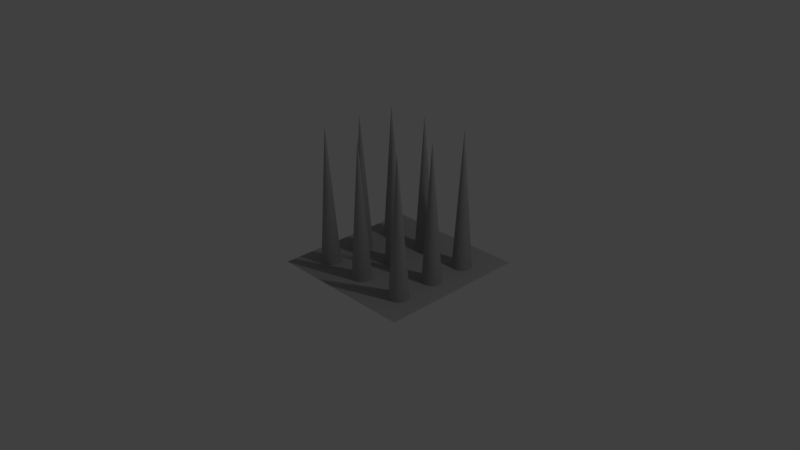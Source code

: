 # Source: spikes1.blend  (saved by Blender 2.77.0; exported with 4.5.12 LTS)
import bpy
from mathutils import Matrix  # noqa: F401  (used for matrix-valued properties, if any)

bpy.ops.wm.read_factory_settings(use_empty=True)
scene = bpy.context.scene
scene.name = 'Scene'

# ---- collections
col_collection_1 = bpy.data.collections.new('Collection 1'); scene.collection.children.link(col_collection_1)

# ---- materials (node trees are filled in below, after node groups)
mat_material_001 = bpy.data.materials.new('Material.001')
mat_material_001.alpha_threshold = 0.0
mat_material_001.use_transparent_shadow = False
mat_material_001.diffuse_color = (0.3931, 0.3931, 0.3931, 1.0)
mat_material_001.roughness = 0.5

# ---- material node trees

# ---- world
world_world = bpy.data.worlds.new('World'); scene.world = world_world
world_world.color = (0.05088, 0.05088, 0.05088)
world_world.use_sun_shadow = False
world_world.sun_shadow_jitter_overblur = 0.0
world_world.cycles.sampling_method = 'MANUAL'

# ---- cameras
cam_camera = bpy.data.cameras.new('Camera')
cam_camera.clip_end = 100.0
cam_camera.lens = 35.0
cam_camera.sensor_width = 32.0
cam_camera.sensor_height = 18.0
cam_camera.ortho_scale = 7.314
cam_camera.dof.focus_distance = 0.0
cam_camera.dof.aperture_fstop = 128.0

# ---- lights
light_lamp = bpy.data.lights.new('Lamp', 'POINT')
light_lamp.transmission_factor = 0.0
light_lamp.cutoff_distance = 30.0
light_lamp.energy = 100.0
light_lamp.shadow_buffer_clip_start = 1.001
light_lamp.shadow_soft_size = 0.1
light_lamp.shadow_maximum_resolution = 0.006
light_lamp.use_absolute_resolution = True

# ---- meshes
me_cone_006 = bpy.data.meshes.new('Cone.006')
me_cone_006.from_pydata([(9.035, 1.0, -1.0), (9.23, 0.9808, -1.0), (9.417, 0.9239, -1.0), (9.59, 0.8315, -1.0), (9.742, 0.7071, -1.0), (9.866, 0.5556, -1.0), (9.959, 0.3827, -1.0), (10.02, 0.1951, -1.0), (10.03, 7.55e-08, -1.0), (9.035, 0.0, 1.0), (10.02, -0.1951, -1.0), (9.959, -0.3827, -1.0), (9.866, -0.5556, -1.0), (9.742, -0.7071, -1.0), (9.59, -0.8315, -1.0), (9.417, -0.9239, -1.0), (9.23, -0.9808, -1.0), (9.035, -1.0, -1.0), (8.84, -0.9808, -1.0), (8.652, -0.9239, -1.0), (8.479, -0.8315, -1.0), (8.328, -0.7071, -1.0), (8.203, -0.5556, -1.0), (8.111, -0.3827, -1.0), (8.054, -0.1951, -1.0), (8.035, 9.656e-07, -1.0), (8.054, 0.1951, -1.0), (8.111, 0.3827, -1.0), (8.203, 0.5556, -1.0), (8.328, 0.7071, -1.0), (8.479, 0.8315, -1.0), (8.652, 0.9239, -1.0), (8.84, 0.9808, -1.0), (4.267, 1.0, -1.0), (4.462, 0.9808, -1.0), (4.65, 0.9239, -1.0), (4.823, 0.8315, -1.0), (4.974, 0.7071, -1.0), (5.098, 0.5556, -1.0), (5.191, 0.3827, -1.0), (5.248, 0.1951, -1.0), (5.267, 7.55e-08, -1.0), (4.267, 0.0, 1.0), (5.248, -0.1951, -1.0), (5.191, -0.3827, -1.0), (5.098, -0.5556, -1.0), (4.974, -0.7071, -1.0), (4.823, -0.8315, -1.0), (4.65, -0.9239, -1.0), (4.462, -0.9808, -1.0), (4.267, -1.0, -1.0), (4.072, -0.9808, -1.0), (3.884, -0.9239, -1.0), (3.711, -0.8315, -1.0), (3.56, -0.7071, -1.0), (3.436, -0.5556, -1.0), (3.343, -0.3827, -1.0), (3.286, -0.1951, -1.0), (3.267, 9.656e-07, -1.0), (3.286, 0.1951, -1.0), (3.343, 0.3827, -1.0), (3.436, 0.5556, -1.0), (3.56, 0.7071, -1.0), (3.711, 0.8315, -1.0), (3.884, 0.9239, -1.0), (4.072, 0.9808, -1.0), (0.0, 1.0, -1.0), (0.1951, 0.9808, -1.0), (0.3827, 0.9239, -1.0), (0.5556, 0.8315, -1.0), (0.7071, 0.7071, -1.0), (0.8315, 0.5556, -1.0), (0.9239, 0.3827, -1.0), (0.9808, 0.1951, -1.0), (1.0, 7.55e-08, -1.0), (0.0, 0.0, 1.0), (0.9808, -0.1951, -1.0), (0.9239, -0.3827, -1.0), (0.8315, -0.5556, -1.0), (0.7071, -0.7071, -1.0), (0.5556, -0.8315, -1.0), (0.3827, -0.9239, -1.0), (0.1951, -0.9808, -1.0), (-3.258e-07, -1.0, -1.0), (-0.1951, -0.9808, -1.0), (-0.3827, -0.9239, -1.0), (-0.5556, -0.8315, -1.0), (-0.7071, -0.7071, -1.0), (-0.8315, -0.5556, -1.0), (-0.9239, -0.3827, -1.0), (-0.9808, -0.1951, -1.0), (-1.0, 9.656e-07, -1.0), (-0.9808, 0.1951, -1.0), (-0.9239, 0.3827, -1.0), (-0.8315, 0.5556, -1.0), (-0.7071, 0.7071, -1.0), (-0.5556, 0.8315, -1.0), (-0.3827, 0.9239, -1.0), (-0.1951, 0.9808, -1.0), (-3.333e-08, -2.823, -1.0), (0.1951, -2.843, -1.0), (0.3827, -2.9, -1.0), (0.5556, -2.992, -1.0), (0.7071, -3.116, -1.0), (0.8315, -3.268, -1.0), (0.9239, -3.441, -1.0), (0.9808, -3.628, -1.0), (1.0, -3.823, -1.0), (0.0, -3.823, 1.0), (0.9808, -4.019, -1.0), (0.9239, -4.206, -1.0), (0.8315, -4.379, -1.0), (0.7071, -4.531, -1.0), (0.5556, -4.655, -1.0), (0.3827, -4.747, -1.0), (0.1951, -4.804, -1.0), (-2.925e-07, -4.823, -1.0), (-0.1951, -4.804, -1.0), (-0.3827, -4.747, -1.0), (-0.5556, -4.655, -1.0), (-0.7071, -4.531, -1.0), (-0.8315, -4.379, -1.0), (-0.9239, -4.206, -1.0), (-0.9808, -4.019, -1.0), (-1.0, -3.823, -1.0), (-0.9808, -3.628, -1.0), (-0.9239, -3.441, -1.0), (-0.8315, -3.268, -1.0), (-0.7071, -3.116, -1.0), (-0.5556, -2.992, -1.0), (-0.3827, -2.9, -1.0), (-0.1951, -2.843, -1.0), (4.267, -2.823, -1.0), (4.462, -2.843, -1.0), (4.65, -2.9, -1.0), (4.823, -2.992, -1.0), (4.974, -3.116, -1.0), (5.098, -3.268, -1.0), (5.191, -3.441, -1.0), (5.248, -3.628, -1.0), (5.267, -3.823, -1.0), (4.267, -3.823, 1.0), (5.248, -4.019, -1.0), (5.191, -4.206, -1.0), (5.098, -4.379, -1.0), (4.974, -4.531, -1.0), (4.823, -4.655, -1.0), (4.65, -4.747, -1.0), (4.462, -4.804, -1.0), (4.267, -4.823, -1.0), (4.072, -4.804, -1.0), (3.884, -4.747, -1.0), (3.711, -4.655, -1.0), (3.56, -4.531, -1.0), (3.436, -4.379, -1.0), (3.343, -4.206, -1.0), (3.286, -4.019, -1.0), (3.267, -3.823, -1.0), (3.286, -3.628, -1.0), (3.343, -3.441, -1.0), (3.436, -3.268, -1.0), (3.56, -3.116, -1.0), (3.711, -2.992, -1.0), (3.884, -2.9, -1.0), (4.072, -2.843, -1.0), (9.035, -2.823, -1.0), (9.23, -2.843, -1.0), (9.417, -2.9, -1.0), (9.59, -2.992, -1.0), (9.742, -3.116, -1.0), (9.866, -3.268, -1.0), (9.959, -3.441, -1.0), (10.02, -3.628, -1.0), (10.03, -3.823, -1.0), (9.035, -3.823, 1.0), (10.02, -4.019, -1.0), (9.959, -4.206, -1.0), (9.866, -4.379, -1.0), (9.742, -4.531, -1.0), (9.59, -4.655, -1.0), (9.417, -4.747, -1.0), (9.23, -4.804, -1.0), (9.035, -4.823, -1.0), (8.84, -4.804, -1.0), (8.652, -4.747, -1.0), (8.479, -4.655, -1.0), (8.328, -4.531, -1.0), (8.203, -4.379, -1.0), (8.111, -4.206, -1.0), (8.054, -4.019, -1.0), (8.035, -3.823, -1.0), (8.054, -3.628, -1.0), (8.111, -3.441, -1.0), (8.203, -3.268, -1.0), (8.328, -3.116, -1.0), (8.479, -2.992, -1.0), (8.652, -2.9, -1.0), (8.84, -2.843, -1.0), (9.035, -6.754, -1.0), (9.23, -6.774, -1.0), (9.417, -6.831, -1.0), (9.59, -6.923, -1.0), (9.742, -7.047, -1.0), (9.866, -7.199, -1.0), (9.959, -7.372, -1.0), (10.02, -7.559, -1.0), (10.03, -7.754, -1.0), (9.035, -7.754, 1.0), (10.02, -7.95, -1.0), (9.959, -8.137, -1.0), (9.866, -8.31, -1.0), (9.742, -8.462, -1.0), (9.59, -8.586, -1.0), (9.417, -8.678, -1.0), (9.23, -8.735, -1.0), (9.035, -8.754, -1.0), (8.84, -8.735, -1.0), (8.652, -8.678, -1.0), (8.479, -8.586, -1.0), (8.328, -8.462, -1.0), (8.203, -8.31, -1.0), (8.111, -8.137, -1.0), (8.054, -7.95, -1.0), (8.035, -7.754, -1.0), (8.054, -7.559, -1.0), (8.111, -7.372, -1.0), (8.203, -7.199, -1.0), (8.328, -7.047, -1.0), (8.479, -6.923, -1.0), (8.652, -6.831, -1.0), (8.84, -6.774, -1.0), (4.267, -6.754, -1.0), (4.462, -6.774, -1.0), (4.65, -6.831, -1.0), (4.823, -6.923, -1.0), (4.974, -7.047, -1.0), (5.098, -7.199, -1.0), (5.191, -7.372, -1.0), (5.248, -7.559, -1.0), (5.267, -7.754, -1.0), (4.267, -7.754, 1.0), (5.248, -7.95, -1.0), (5.191, -8.137, -1.0), (5.098, -8.31, -1.0), (4.974, -8.462, -1.0), (4.823, -8.586, -1.0), (4.65, -8.678, -1.0), (4.462, -8.735, -1.0), (4.267, -8.754, -1.0), (4.072, -8.735, -1.0), (3.884, -8.678, -1.0), (3.711, -8.586, -1.0), (3.56, -8.462, -1.0), (3.436, -8.31, -1.0), (3.343, -8.137, -1.0), (3.286, -7.95, -1.0), (3.267, -7.754, -1.0), (3.286, -7.559, -1.0), (3.343, -7.372, -1.0), (3.436, -7.199, -1.0), (3.56, -7.047, -1.0), (3.711, -6.923, -1.0), (3.884, -6.831, -1.0), (4.072, -6.774, -1.0), (-2.657, -10.75, -0.8294), (11.65, -10.75, -0.8294), (-2.657, 3.553, -0.8294), (11.65, 3.553, -0.8294), (-3.333e-08, -6.754, -1.0), (0.1951, -6.774, -1.0), (0.3827, -6.831, -1.0), (0.5556, -6.923, -1.0), (0.7071, -7.047, -1.0), (0.8315, -7.199, -1.0), (0.9239, -7.372, -1.0), (0.9808, -7.559, -1.0), (1.0, -7.754, -1.0), (0.0, -7.754, 1.0), (0.9808, -7.95, -1.0), (0.9239, -8.137, -1.0), (0.8315, -8.31, -1.0), (0.7071, -8.462, -1.0), (0.5556, -8.586, -1.0), (0.3827, -8.678, -1.0), (0.1951, -8.735, -1.0), (-2.925e-07, -8.754, -1.0), (-0.1951, -8.735, -1.0), (-0.3827, -8.678, -1.0), (-0.5556, -8.586, -1.0), (-0.7071, -8.462, -1.0), (-0.8315, -8.31, -1.0), (-0.9239, -8.137, -1.0), (-0.9808, -7.95, -1.0), (-1.0, -7.754, -1.0), (-0.9808, -7.559, -1.0), (-0.9239, -7.372, -1.0), (-0.8315, -7.199, -1.0), (-0.7071, -7.047, -1.0), (-0.5556, -6.923, -1.0), (-0.3827, -6.831, -1.0), (-0.1951, -6.774, -1.0)], [], [(0, 9, 1), (1, 9, 2), (2, 9, 3), (3, 9, 4), (4, 9, 5), (5, 9, 6), (6, 9, 7), (7, 9, 8), (8, 9, 10), (10, 9, 11), (11, 9, 12), (12, 9, 13), (13, 9, 14), (14, 9, 15), (15, 9, 16), (16, 9, 17), (17, 9, 18), (18, 9, 19), (19, 9, 20), (20, 9, 21), (21, 9, 22), (22, 9, 23), (23, 9, 24), (24, 9, 25), (25, 9, 26), (26, 9, 27), (27, 9, 28), (28, 9, 29), (29, 9, 30), (30, 9, 31), (31, 9, 32), (32, 9, 0), (0, 1, 2, 3, 4, 5, 6, 7, 8, 10, 11, 12, 13, 14, 15, 16, 17, 18, 19, 20, 21, 22, 23, 24, 25, 26, 27, 28, 29, 30, 31, 32), (33, 42, 34), (34, 42, 35), (35, 42, 36), (36, 42, 37), (37, 42, 38), (38, 42, 39), (39, 42, 40), (40, 42, 41), (41, 42, 43), (43, 42, 44), (44, 42, 45), (45, 42, 46), (46, 42, 47), (47, 42, 48), (48, 42, 49), (49, 42, 50), (50, 42, 51), (51, 42, 52), (52, 42, 53), (53, 42, 54), (54, 42, 55), (55, 42, 56), (56, 42, 57), (57, 42, 58), (58, 42, 59), (59, 42, 60), (60, 42, 61), (61, 42, 62), (62, 42, 63), (63, 42, 64), (64, 42, 65), (65, 42, 33), (33, 34, 35, 36, 37, 38, 39, 40, 41, 43, 44, 45, 46, 47, 48, 49, 50, 51, 52, 53, 54, 55, 56, 57, 58, 59, 60, 61, 62, 63, 64, 65), (66, 75, 67), (67, 75, 68), (68, 75, 69), (69, 75, 70), (70, 75, 71), (71, 75, 72), (72, 75, 73), (73, 75, 74), (74, 75, 76), (76, 75, 77), (77, 75, 78), (78, 75, 79), (79, 75, 80), (80, 75, 81), (81, 75, 82), (82, 75, 83), (83, 75, 84), (84, 75, 85), (85, 75, 86), (86, 75, 87), (87, 75, 88), (88, 75, 89), (89, 75, 90), (90, 75, 91), (91, 75, 92), (92, 75, 93), (93, 75, 94), (94, 75, 95), (95, 75, 96), (96, 75, 97), (97, 75, 98), (98, 75, 66), (66, 67, 68, 69, 70, 71, 72, 73, 74, 76, 77, 78, 79, 80, 81, 82, 83, 84, 85, 86, 87, 88, 89, 90, 91, 92, 93, 94, 95, 96, 97, 98), (99, 108, 100), (100, 108, 101), (101, 108, 102), (102, 108, 103), (103, 108, 104), (104, 108, 105), (105, 108, 106), (106, 108, 107), (107, 108, 109), (109, 108, 110), (110, 108, 111), (111, 108, 112), (112, 108, 113), (113, 108, 114), (114, 108, 115), (115, 108, 116), (116, 108, 117), (117, 108, 118), (118, 108, 119), (119, 108, 120), (120, 108, 121), (121, 108, 122), (122, 108, 123), (123, 108, 124), (124, 108, 125), (125, 108, 126), (126, 108, 127), (127, 108, 128), (128, 108, 129), (129, 108, 130), (130, 108, 131), (131, 108, 99), (99, 100, 101, 102, 103, 104, 105, 106, 107, 109, 110, 111, 112, 113, 114, 115, 116, 117, 118, 119, 120, 121, 122, 123, 124, 125, 126, 127, 128, 129, 130, 131), (132, 141, 133), (133, 141, 134), (134, 141, 135), (135, 141, 136), (136, 141, 137), (137, 141, 138), (138, 141, 139), (139, 141, 140), (140, 141, 142), (142, 141, 143), (143, 141, 144), (144, 141, 145), (145, 141, 146), (146, 141, 147), (147, 141, 148), (148, 141, 149), (149, 141, 150), (150, 141, 151), (151, 141, 152), (152, 141, 153), (153, 141, 154), (154, 141, 155), (155, 141, 156), (156, 141, 157), (157, 141, 158), (158, 141, 159), (159, 141, 160), (160, 141, 161), (161, 141, 162), (162, 141, 163), (163, 141, 164), (164, 141, 132), (132, 133, 134, 135, 136, 137, 138, 139, 140, 142, 143, 144, 145, 146, 147, 148, 149, 150, 151, 152, 153, 154, 155, 156, 157, 158, 159, 160, 161, 162, 163, 164), (165, 174, 166), (166, 174, 167), (167, 174, 168), (168, 174, 169), (169, 174, 170), (170, 174, 171), (171, 174, 172), (172, 174, 173), (173, 174, 175), (175, 174, 176), (176, 174, 177), (177, 174, 178), (178, 174, 179), (179, 174, 180), (180, 174, 181), (181, 174, 182), (182, 174, 183), (183, 174, 184), (184, 174, 185), (185, 174, 186), (186, 174, 187), (187, 174, 188), (188, 174, 189), (189, 174, 190), (190, 174, 191), (191, 174, 192), (192, 174, 193), (193, 174, 194), (194, 174, 195), (195, 174, 196), (196, 174, 197), (197, 174, 165), (165, 166, 167, 168, 169, 170, 171, 172, 173, 175, 176, 177, 178, 179, 180, 181, 182, 183, 184, 185, 186, 187, 188, 189, 190, 191, 192, 193, 194, 195, 196, 197), (198, 207, 199), (199, 207, 200), (200, 207, 201), (201, 207, 202), (202, 207, 203), (203, 207, 204), (204, 207, 205), (205, 207, 206), (206, 207, 208), (208, 207, 209), (209, 207, 210), (210, 207, 211), (211, 207, 212), (212, 207, 213), (213, 207, 214), (214, 207, 215), (215, 207, 216), (216, 207, 217), (217, 207, 218), (218, 207, 219), (219, 207, 220), (220, 207, 221), (221, 207, 222), (222, 207, 223), (223, 207, 224), (224, 207, 225), (225, 207, 226), (226, 207, 227), (227, 207, 228), (228, 207, 229), (229, 207, 230), (230, 207, 198), (198, 199, 200, 201, 202, 203, 204, 205, 206, 208, 209, 210, 211, 212, 213, 214, 215, 216, 217, 218, 219, 220, 221, 222, 223, 224, 225, 226, 227, 228, 229, 230), (231, 240, 232), (232, 240, 233), (233, 240, 234), (234, 240, 235), (235, 240, 236), (236, 240, 237), (237, 240, 238), (238, 240, 239), (239, 240, 241), (241, 240, 242), (242, 240, 243), (243, 240, 244), (244, 240, 245), (245, 240, 246), (246, 240, 247), (247, 240, 248), (248, 240, 249), (249, 240, 250), (250, 240, 251), (251, 240, 252), (252, 240, 253), (253, 240, 254), (254, 240, 255), (255, 240, 256), (256, 240, 257), (257, 240, 258), (258, 240, 259), (259, 240, 260), (260, 240, 261), (261, 240, 262), (262, 240, 263), (263, 240, 231), (231, 232, 233, 234, 235, 236, 237, 238, 239, 241, 242, 243, 244, 245, 246, 247, 248, 249, 250, 251, 252, 253, 254, 255, 256, 257, 258, 259, 260, 261, 262, 263), (264, 265, 267, 266), (268, 277, 269), (269, 277, 270), (270, 277, 271), (271, 277, 272), (272, 277, 273), (273, 277, 274), (274, 277, 275), (275, 277, 276), (276, 277, 278), (278, 277, 279), (279, 277, 280), (280, 277, 281), (281, 277, 282), (282, 277, 283), (283, 277, 284), (284, 277, 285), (285, 277, 286), (286, 277, 287), (287, 277, 288), (288, 277, 289), (289, 277, 290), (290, 277, 291), (291, 277, 292), (292, 277, 293), (293, 277, 294), (294, 277, 295), (295, 277, 296), (296, 277, 297), (297, 277, 298), (298, 277, 299), (299, 277, 300), (300, 277, 268), (268, 269, 270, 271, 272, 273, 274, 275, 276, 278, 279, 280, 281, 282, 283, 284, 285, 286, 287, 288, 289, 290, 291, 292, 293, 294, 295, 296, 297, 298, 299, 300)])
me_cone_006.materials.append(mat_material_001)
me_cone_006.use_remesh_preserve_volume = False
me_cone_006.use_remesh_preserve_attributes = False
me_cone_006.use_mirror_vertex_groups = False
me_cone_006.update()

# ---- objects
ob_spikes = bpy.data.objects.new('spikes', me_cone_006)
ob_lamp = bpy.data.objects.new('Lamp', light_lamp)
ob_camera = bpy.data.objects.new('Camera', cam_camera)

# ---- transforms, parenting, visibility, modifiers, constraints
ob_spikes.location = (-0.3194, 0.6423, 0.7797)
ob_spikes.scale = (0.1398, 0.1398, 1.001)
ob_spikes.lineart.crease_threshold = 0.0
ob_lamp.location = (4.076, 1.005, 5.904)
ob_lamp.rotation_euler = (0.6503, 0.05522, 1.866)
ob_lamp.lock_rotations_4d = False
ob_lamp.empty_display_type = 'ARROWS'
ob_lamp.color = (0.0, 0.0, 0.0, 0.0)
ob_lamp.lineart.crease_threshold = 0.0
ob_camera.location = (7.481, -6.508, 5.344)
ob_camera.rotation_euler = (1.109, 0.01082, 0.8149)
ob_camera.lock_rotations_4d = False
ob_camera.empty_display_type = 'ARROWS'
ob_camera.color = (0.0, 0.0, 0.0, 0.0)
ob_camera.display_type = 'WIRE'
ob_camera.lineart.crease_threshold = 0.0

# ---- collection membership
col_collection_1.objects.link(ob_spikes)
col_collection_1.objects.link(ob_lamp)
col_collection_1.objects.link(ob_camera)

# ---- scene / render settings (as saved in the file)
scene.camera = ob_camera
scene.frame_start = 1; scene.frame_end = 250; scene.frame_set(1)
scene.render.engine = 'BLENDER_EEVEE_NEXT'
scene.render.resolution_percentage = 50
scene.render.dither_intensity = 0.0
scene.cycles.use_denoising = False
scene.cycles.samples = 128
scene.cycles.sampling_pattern = 'TABULATED_SOBOL'
scene.cycles.light_sampling_threshold = 0.0
scene.cycles.use_adaptive_sampling = False
scene.cycles.use_light_tree = False
scene.cycles.blur_glossy = 0.0
scene.cycles.sample_clamp_indirect = 0.0
scene.view_settings.view_transform = 'Standard'
bpy.context.view_layer.update()
